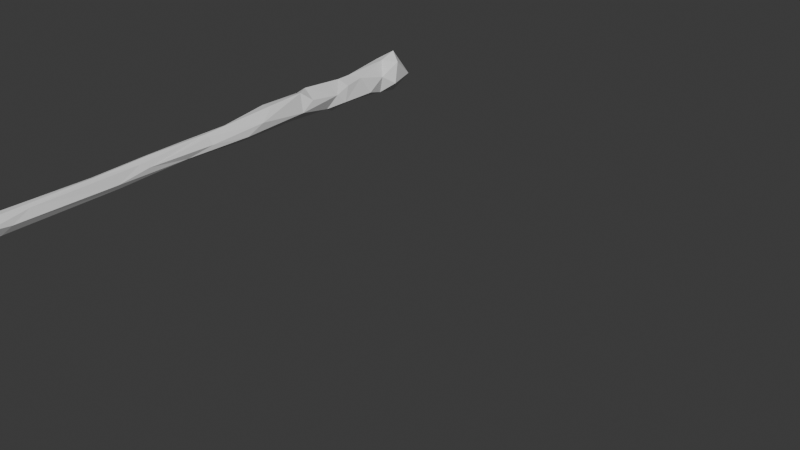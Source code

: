 # Source: Staff.blend  (saved by Blender 4.4.32; exported with 4.5.12 LTS)
import bpy
from mathutils import Matrix  # noqa: F401  (used for matrix-valued properties, if any)

bpy.ops.wm.read_factory_settings(use_empty=True)
scene = bpy.context.scene
scene.name = 'Scene'

# ---- collections
col_collection = bpy.data.collections.new('Collection'); scene.collection.children.link(col_collection)

# ---- world
world_world = bpy.data.worlds.new('World'); scene.world = world_world
world_world.use_nodes = True; world_world.node_tree.nodes.clear()
_N = world_world.node_tree.nodes; _L = world_world.node_tree.links
n0 = _N.new('ShaderNodeOutputWorld'); n0.name = 'World Output'; n0.location = (300, 300)
n1 = _N.new('ShaderNodeBackground'); n1.name = 'Background'; n1.location = (10, 300)
n1.inputs[0].default_value = (0.05088, 0.05088, 0.05088, 1.0)
_L.new(n1.outputs[0], n0.inputs[0])
n0.is_active_output = True
world_world.color = (0.05088, 0.05088, 0.05088)
world_world.sun_shadow_jitter_overblur = 0.0

# ---- meshes
me_tmptx8o4j0l_ply = bpy.data.meshes.new('tmptx8o4j0l.ply')
me_tmptx8o4j0l_ply.from_pydata([(-0.05343, 0.003646, 0.4248), (-0.04802, 0.01637, 0.1712), (-0.04146, -0.006662, 0.1887), (-0.04569, 0.005889, 0.3412), (-0.03721, 0.01242, 0.03994), (-0.04047, 0.00865, 0.2869), (-0.03465, -0.02487, 0.4304), (-0.04561, 0.02912, 0.4558), (-0.004051, -0.03222, 0.4173), (-0.02741, 0.01147, 0.5033), (-0.03496, 0.04205, 0.1972), (-0.03973, 0.03332, 0.3467), (-0.03304, -0.02538, 0.489), (-0.02174, -0.001333, -1.459), (-0.02209, 0.009175, -1.193), (-0.02225, 0.001577, -0.9571), (-0.02157, 0.0127, -0.7098), (-0.02301, 7.554e-05, -0.5839), (-0.02023, 0.01415, -0.4579), (-0.02147, -0.0008391, -0.4023), (-0.0182, 0.00922, -0.309), (-0.01879, 0.01185, -0.1313), (-0.02795, -0.0211, 0.004832), (-0.03017, -0.01717, 0.1241), (-0.01918, 0.03143, 0.00305), (-0.01955, 0.0367, 0.1577), (-0.003556, 0.05191, 0.2192), (-0.02017, 0.05058, 0.4151), (-0.01248, -0.01326, -1.468), (-0.01461, 0.01307, -1.479), (-0.01516, 0.01926, -1.394), (-0.01744, -0.01185, -1.159), (-0.01725, 0.01666, -1.031), (-0.01164, -0.01917, -0.7682), (-0.01372, 0.02157, -0.7633), (-0.01192, -0.01307, -0.5057), (-0.01423, -0.0144, -0.3546), (-0.01471, -0.01442, -0.2611), (-0.01499, -0.01323, -0.1307), (-0.01123, 0.0227, -0.1633), (-0.003403, 0.03574, 0.07593), (-0.02415, -0.01499, 0.2688), (0.00289, 0.02135, -1.461), (-0.003961, 0.02406, -1.236), (-0.003981, 0.02533, -0.7898), (-0.001082, -0.01878, -1.116), (0.001131, -0.01758, -0.5076), (0.0001876, -0.0204, -0.3673), (-0.0003806, -0.01759, -0.2017), (-0.00793, 0.02295, -0.3124), (0.006768, -0.02953, 0.001958), (-0.01975, -0.01771, 0.3023), (-0.007117, 0.04589, 0.4917), (9.972e-05, -0.01806, -1.373), (0.004147, 0.02362, -1.259), (0.003855, 0.02327, -1.017), (0.01007, -0.0149, -1.069), (0.003893, 0.02535, -0.7654), (-0.0007366, 0.02709, -0.4348), (0.004082, 0.02305, -0.2697), (0.01037, 0.029, -0.1035), (0.008279, 0.03592, 0.1903), (-0.01719, -0.02913, 0.1391), (-0.007517, 0.05052, 0.3325), (0.003104, -0.01277, -1.48), (0.01283, 0.02126, -0.7385), (0.007855, -0.02031, -0.7847), (0.01418, -0.0139, -0.6691), (0.009655, -0.0131, -0.2008), (0.004203, -0.03145, 0.1017), (0.0208, 0.003051, 0.2159), (0.02609, 0.02901, 0.3366), (0.001582, -0.04913, 0.4571), (0.01253, 0.01238, -1.463), (0.01817, 0.001327, -1.383), (0.01438, -0.009062, -1.397), (0.01108, 0.01888, -1.066), (0.01708, 0.01184, -1.185), (0.01844, 0.01209, -0.9153), (0.01895, -0.0005119, -1.049), (0.02331, -0.003924, -0.779), (0.01387, -0.01361, -0.3989), (0.01453, 0.02146, -0.4523), (0.01499, 0.01611, -0.2678), (0.02054, 0.003803, -0.1986), (0.02852, -0.005743, -0.0483), (0.02066, 0.01413, 0.09197), (0.01839, -0.008013, 0.1306), (-0.007753, 0.04891, 0.2681), (0.02734, 0.02654, 0.2388), (0.02016, -0.01074, 0.258), (0.0263, -0.0004024, 0.384), (0.02223, 0.004418, -0.7185), (0.02176, 0.009087, -0.4646), (0.02043, -0.001983, -0.3791), (0.02745, 0.01485, -0.09755), (0.01564, -0.01602, 0.3103), (0.01658, 0.04391, 0.386), (0.01927, 0.05032, 0.4364), (0.04456, 0.02105, 0.4158), (0.02696, 0.01658, 0.4906), (0.03743, -0.03209, 0.4327)], [], [(2, 1, 23), (3, 0, 11), (6, 0, 3), (7, 11, 0), (23, 1, 4), (2, 5, 1), (41, 5, 2), (5, 10, 1), (5, 11, 10), (3, 5, 41), (3, 11, 5), (3, 51, 6), (0, 6, 12), (7, 0, 12), (7, 12, 9), (22, 23, 4), (25, 24, 4), (4, 1, 25), (10, 25, 1), (23, 62, 2), (41, 2, 62), (41, 51, 3), (51, 8, 6), (27, 11, 7), (7, 52, 27), (52, 7, 9), (13, 30, 29), (13, 14, 30), (13, 31, 14), (31, 15, 14), (14, 15, 32), (16, 32, 15), (34, 32, 16), (17, 15, 33), (15, 17, 16), (17, 18, 16), (17, 19, 18), (37, 19, 36), (20, 19, 37), (38, 21, 20), (38, 4, 21), (22, 4, 38), (4, 24, 21), (26, 10, 88), (11, 88, 10), (28, 13, 29), (28, 31, 13), (32, 30, 14), (31, 33, 15), (33, 35, 17), (34, 16, 18), (35, 19, 17), (49, 34, 18), (35, 36, 19), (18, 20, 49), (18, 19, 20), (39, 49, 20), (37, 38, 20), (20, 21, 39), (24, 39, 21), (23, 22, 69), (24, 25, 40), (23, 69, 62), (25, 10, 61), (61, 10, 26), (88, 11, 63), (63, 11, 97), (11, 27, 97), (27, 52, 98), (72, 12, 6), (12, 100, 9), (29, 64, 28), (29, 30, 42), (64, 53, 28), (42, 30, 43), (28, 53, 31), (53, 45, 31), (30, 32, 43), (31, 45, 33), (43, 32, 44), (32, 34, 44), (33, 46, 35), (44, 34, 58), (34, 49, 58), (35, 46, 36), (46, 47, 36), (37, 36, 47), (48, 37, 47), (37, 48, 38), (38, 50, 22), (22, 50, 69), (51, 41, 90), (96, 8, 51), (72, 100, 12), (9, 100, 52), (29, 42, 73), (64, 29, 73), (42, 43, 54), (54, 43, 55), (43, 44, 55), (56, 66, 45), (55, 44, 57), (66, 33, 45), (66, 46, 33), (44, 58, 57), (58, 49, 59), (49, 39, 59), (68, 50, 48), (48, 50, 38), (39, 60, 59), (39, 24, 60), (24, 40, 60), (69, 87, 62), (61, 40, 25), (62, 70, 41), (70, 90, 41), (90, 96, 51), (97, 27, 98), (8, 72, 6), (64, 75, 53), (53, 56, 45), (54, 55, 76), (55, 57, 76), (76, 57, 65), (67, 46, 66), (65, 57, 82), (67, 81, 46), (57, 58, 82), (46, 81, 47), (58, 59, 82), (82, 59, 83), (47, 81, 48), (59, 60, 83), (86, 40, 61), (62, 87, 70), (88, 63, 89), (96, 91, 8), (64, 73, 74), (64, 74, 75), (42, 77, 73), (74, 73, 77), (75, 56, 53), (42, 54, 77), (54, 76, 77), (74, 77, 79), (75, 74, 79), (56, 75, 79), (77, 76, 78), (79, 77, 78), (78, 80, 79), (80, 56, 79), (56, 80, 66), (76, 65, 78), (66, 80, 67), (67, 80, 92), (82, 92, 65), (67, 93, 81), (94, 81, 93), (93, 82, 83), (83, 94, 93), (81, 94, 48), (48, 94, 68), (94, 84, 68), (94, 83, 84), (95, 84, 83), (83, 60, 95), (86, 95, 60), (60, 40, 86), (50, 85, 69), (85, 86, 69), (69, 86, 87), (86, 61, 70), (89, 70, 61), (26, 89, 61), (26, 88, 89), (89, 63, 71), (91, 96, 71), (71, 63, 97), (97, 91, 71), (8, 101, 72), (72, 101, 100), (100, 98, 52), (78, 65, 80), (80, 65, 92), (92, 82, 93), (92, 93, 67), (84, 95, 85), (68, 84, 85), (68, 85, 50), (85, 95, 86), (87, 86, 70), (89, 90, 70), (90, 89, 96), (96, 89, 71), (8, 91, 101), (98, 99, 97), (97, 99, 91), (91, 99, 101), (99, 98, 100), (101, 99, 100)])
me_tmptx8o4j0l_ply.update()
arm_armature = bpy.data.armatures.new('Armature')  # bones are not reproduced

# ---- objects
ob_tmptx8o4j0l_ply = bpy.data.objects.new('tmptx8o4j0l.ply', me_tmptx8o4j0l_ply)
ob_armature = bpy.data.objects.new('Armature', arm_armature)

# ---- transforms, parenting, visibility, modifiers, constraints
ob_tmptx8o4j0l_ply.parent = ob_armature
ob_tmptx8o4j0l_ply.matrix_parent_inverse = Matrix(((1.0, -0.0, 0.0, -0.0), (-0.0, 0.0, 1.0, -0.4915), (0.0, -1.0, 0.0, -0.0), (0.0, 0.0, -0.0, 1.0)))
ob_tmptx8o4j0l_ply.location = (0.0, 0.0, 0.0)
ob_tmptx8o4j0l_ply.rotation_mode = 'QUATERNION'
ob_tmptx8o4j0l_ply.rotation_quaternion = (1.0, 0.0, 0.0, 0.0)
ob_armature.location = (0.0, 0.0, 0.0)

# ---- collection membership
scene.collection.objects.link(ob_tmptx8o4j0l_ply)
col_collection.objects.link(ob_armature)

# ---- scene / render settings (as saved in the file)
scene.frame_start = 1; scene.frame_end = 250; scene.frame_set(1)
scene.render.engine = 'BLENDER_EEVEE_NEXT'
bpy.context.view_layer.update()

# ---- added for rendering (the .blend has no active camera and no usable light): camera, sun
cam_auto = bpy.data.cameras.new('AutoCamera')
cam_auto.lens = 50.0
cam_auto.sensor_width = 36.0
cam_auto.clip_end = 1000.0
ob_auto_camera = bpy.data.objects.new('AutoCamera', cam_auto)
scene.collection.objects.link(ob_auto_camera)
ob_auto_camera.location = (1.83504, -2.20598, 0.983267)
ob_auto_camera.rotation_euler = (1.09748, -7.21219e-08, 0.694738)
scene.camera = ob_auto_camera
light_auto_sun = bpy.data.lights.new('AutoSun', 'SUN')
light_auto_sun.energy = 3.0
light_auto_sun.angle = 0.0523599
ob_auto_sun = bpy.data.objects.new('AutoSun', light_auto_sun)
scene.collection.objects.link(ob_auto_sun)
ob_auto_sun.rotation_euler = (0.872665, 0.174533, 0.523599)
bpy.context.view_layer.update()
